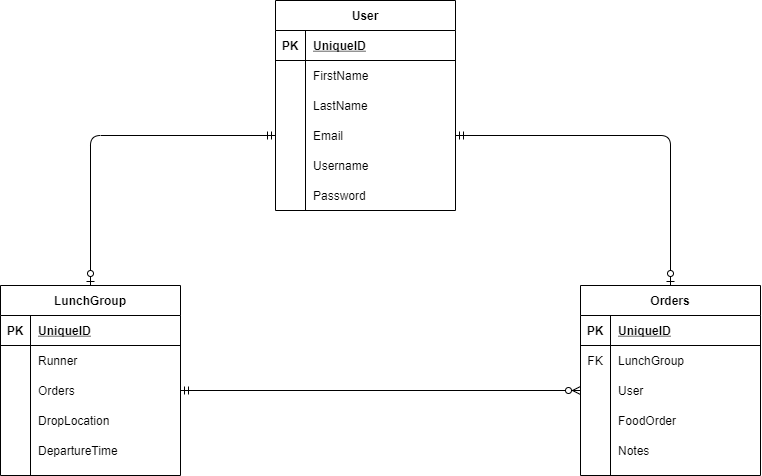

The diagram above was exported from draw.io. Its source (the exported page's mxGraphModel, read from the mxfile embedded in the PNG):
<mxGraphModel dx="1049" dy="614" grid="1" gridSize="10" guides="1" tooltips="1" connect="1" arrows="1" fold="1" page="1" pageScale="1" pageWidth="850" pageHeight="1100" math="0" shadow="0">
  <root>
    <mxCell id="0" />
    <mxCell id="1" parent="0" />
    <mxCell id="2" value="User" style="shape=table;startSize=30;container=1;collapsible=1;childLayout=tableLayout;fixedRows=1;rowLines=0;fontStyle=1;align=center;resizeLast=1;" parent="1" vertex="1">
      <mxGeometry x="335" y="20" width="180" height="210" as="geometry" />
    </mxCell>
    <mxCell id="3" value="" style="shape=partialRectangle;collapsible=0;dropTarget=0;pointerEvents=0;fillColor=none;top=0;left=0;bottom=1;right=0;points=[[0,0.5],[1,0.5]];portConstraint=eastwest;" parent="2" vertex="1">
      <mxGeometry y="30" width="180" height="30" as="geometry" />
    </mxCell>
    <mxCell id="4" value="PK" style="shape=partialRectangle;connectable=0;fillColor=none;top=0;left=0;bottom=0;right=0;fontStyle=1;overflow=hidden;" parent="3" vertex="1">
      <mxGeometry width="30" height="30" as="geometry" />
    </mxCell>
    <mxCell id="5" value="UniqueID" style="shape=partialRectangle;connectable=0;fillColor=none;top=0;left=0;bottom=0;right=0;align=left;spacingLeft=6;fontStyle=5;overflow=hidden;" parent="3" vertex="1">
      <mxGeometry x="30" width="150" height="30" as="geometry" />
    </mxCell>
    <mxCell id="6" value="" style="shape=partialRectangle;collapsible=0;dropTarget=0;pointerEvents=0;fillColor=none;top=0;left=0;bottom=0;right=0;points=[[0,0.5],[1,0.5]];portConstraint=eastwest;" parent="2" vertex="1">
      <mxGeometry y="60" width="180" height="30" as="geometry" />
    </mxCell>
    <mxCell id="7" value="" style="shape=partialRectangle;connectable=0;fillColor=none;top=0;left=0;bottom=0;right=0;editable=1;overflow=hidden;" parent="6" vertex="1">
      <mxGeometry width="30" height="30" as="geometry" />
    </mxCell>
    <mxCell id="8" value="FirstName" style="shape=partialRectangle;connectable=0;fillColor=none;top=0;left=0;bottom=0;right=0;align=left;spacingLeft=6;overflow=hidden;" parent="6" vertex="1">
      <mxGeometry x="30" width="150" height="30" as="geometry" />
    </mxCell>
    <mxCell id="9" value="" style="shape=partialRectangle;collapsible=0;dropTarget=0;pointerEvents=0;fillColor=none;top=0;left=0;bottom=0;right=0;points=[[0,0.5],[1,0.5]];portConstraint=eastwest;" parent="2" vertex="1">
      <mxGeometry y="90" width="180" height="30" as="geometry" />
    </mxCell>
    <mxCell id="10" value="" style="shape=partialRectangle;connectable=0;fillColor=none;top=0;left=0;bottom=0;right=0;editable=1;overflow=hidden;" parent="9" vertex="1">
      <mxGeometry width="30" height="30" as="geometry" />
    </mxCell>
    <mxCell id="11" value="LastName" style="shape=partialRectangle;connectable=0;fillColor=none;top=0;left=0;bottom=0;right=0;align=left;spacingLeft=6;overflow=hidden;" parent="9" vertex="1">
      <mxGeometry x="30" width="150" height="30" as="geometry" />
    </mxCell>
    <mxCell id="12" value="" style="shape=partialRectangle;collapsible=0;dropTarget=0;pointerEvents=0;fillColor=none;top=0;left=0;bottom=0;right=0;points=[[0,0.5],[1,0.5]];portConstraint=eastwest;" parent="2" vertex="1">
      <mxGeometry y="120" width="180" height="30" as="geometry" />
    </mxCell>
    <mxCell id="13" value="" style="shape=partialRectangle;connectable=0;fillColor=none;top=0;left=0;bottom=0;right=0;editable=1;overflow=hidden;" parent="12" vertex="1">
      <mxGeometry width="30" height="30" as="geometry" />
    </mxCell>
    <mxCell id="14" value="Email" style="shape=partialRectangle;connectable=0;fillColor=none;top=0;left=0;bottom=0;right=0;align=left;spacingLeft=6;overflow=hidden;" parent="12" vertex="1">
      <mxGeometry x="30" width="150" height="30" as="geometry" />
    </mxCell>
    <mxCell id="19" value="" style="shape=partialRectangle;collapsible=0;dropTarget=0;pointerEvents=0;fillColor=none;top=0;left=0;bottom=0;right=0;points=[[0,0.5],[1,0.5]];portConstraint=eastwest;" parent="2" vertex="1">
      <mxGeometry y="150" width="180" height="30" as="geometry" />
    </mxCell>
    <mxCell id="20" value="" style="shape=partialRectangle;connectable=0;fillColor=none;top=0;left=0;bottom=0;right=0;editable=1;overflow=hidden;" parent="19" vertex="1">
      <mxGeometry width="30" height="30" as="geometry" />
    </mxCell>
    <mxCell id="21" value="Username" style="shape=partialRectangle;connectable=0;fillColor=none;top=0;left=0;bottom=0;right=0;align=left;spacingLeft=6;overflow=hidden;" parent="19" vertex="1">
      <mxGeometry x="30" width="150" height="30" as="geometry" />
    </mxCell>
    <mxCell id="22" value="" style="shape=partialRectangle;collapsible=0;dropTarget=0;pointerEvents=0;fillColor=none;top=0;left=0;bottom=0;right=0;points=[[0,0.5],[1,0.5]];portConstraint=eastwest;" parent="2" vertex="1">
      <mxGeometry y="180" width="180" height="30" as="geometry" />
    </mxCell>
    <mxCell id="23" value="" style="shape=partialRectangle;connectable=0;fillColor=none;top=0;left=0;bottom=0;right=0;editable=1;overflow=hidden;" parent="22" vertex="1">
      <mxGeometry width="30" height="30" as="geometry" />
    </mxCell>
    <mxCell id="24" value="Password" style="shape=partialRectangle;connectable=0;fillColor=none;top=0;left=0;bottom=0;right=0;align=left;spacingLeft=6;overflow=hidden;" parent="22" vertex="1">
      <mxGeometry x="30" width="150" height="30" as="geometry" />
    </mxCell>
    <mxCell id="63" style="edgeStyle=none;html=1;exitX=0.5;exitY=0;exitDx=0;exitDy=0;entryX=0;entryY=0.5;entryDx=0;entryDy=0;endArrow=ERmandOne;endFill=0;startArrow=ERzeroToOne;startFill=1;" parent="1" source="28" target="12" edge="1">
      <mxGeometry relative="1" as="geometry">
        <Array as="points">
          <mxPoint x="150" y="155" />
        </Array>
      </mxGeometry>
    </mxCell>
    <mxCell id="28" value="LunchGroup" style="shape=table;startSize=30;container=1;collapsible=1;childLayout=tableLayout;fixedRows=1;rowLines=0;fontStyle=1;align=center;resizeLast=1;" parent="1" vertex="1">
      <mxGeometry x="60" y="305" width="180" height="190" as="geometry" />
    </mxCell>
    <mxCell id="29" value="" style="shape=partialRectangle;collapsible=0;dropTarget=0;pointerEvents=0;fillColor=none;top=0;left=0;bottom=1;right=0;points=[[0,0.5],[1,0.5]];portConstraint=eastwest;" parent="28" vertex="1">
      <mxGeometry y="30" width="180" height="30" as="geometry" />
    </mxCell>
    <mxCell id="30" value="PK" style="shape=partialRectangle;connectable=0;fillColor=none;top=0;left=0;bottom=0;right=0;fontStyle=1;overflow=hidden;" parent="29" vertex="1">
      <mxGeometry width="30" height="30" as="geometry" />
    </mxCell>
    <mxCell id="31" value="UniqueID" style="shape=partialRectangle;connectable=0;fillColor=none;top=0;left=0;bottom=0;right=0;align=left;spacingLeft=6;fontStyle=5;overflow=hidden;" parent="29" vertex="1">
      <mxGeometry x="30" width="150" height="30" as="geometry" />
    </mxCell>
    <mxCell id="32" value="" style="shape=partialRectangle;collapsible=0;dropTarget=0;pointerEvents=0;fillColor=none;top=0;left=0;bottom=0;right=0;points=[[0,0.5],[1,0.5]];portConstraint=eastwest;" parent="28" vertex="1">
      <mxGeometry y="60" width="180" height="30" as="geometry" />
    </mxCell>
    <mxCell id="33" value="" style="shape=partialRectangle;connectable=0;fillColor=none;top=0;left=0;bottom=0;right=0;editable=1;overflow=hidden;" parent="32" vertex="1">
      <mxGeometry width="30" height="30" as="geometry" />
    </mxCell>
    <mxCell id="34" value="Runner" style="shape=partialRectangle;connectable=0;fillColor=none;top=0;left=0;bottom=0;right=0;align=left;spacingLeft=6;overflow=hidden;" parent="32" vertex="1">
      <mxGeometry x="30" width="150" height="30" as="geometry" />
    </mxCell>
    <mxCell id="35" value="" style="shape=partialRectangle;collapsible=0;dropTarget=0;pointerEvents=0;fillColor=none;top=0;left=0;bottom=0;right=0;points=[[0,0.5],[1,0.5]];portConstraint=eastwest;" parent="28" vertex="1">
      <mxGeometry y="90" width="180" height="30" as="geometry" />
    </mxCell>
    <mxCell id="36" value="" style="shape=partialRectangle;connectable=0;fillColor=none;top=0;left=0;bottom=0;right=0;editable=1;overflow=hidden;" parent="35" vertex="1">
      <mxGeometry width="30" height="30" as="geometry" />
    </mxCell>
    <mxCell id="37" value="Orders" style="shape=partialRectangle;connectable=0;fillColor=none;top=0;left=0;bottom=0;right=0;align=left;spacingLeft=6;overflow=hidden;" parent="35" vertex="1">
      <mxGeometry x="30" width="150" height="30" as="geometry" />
    </mxCell>
    <mxCell id="38" value="" style="shape=partialRectangle;collapsible=0;dropTarget=0;pointerEvents=0;fillColor=none;top=0;left=0;bottom=0;right=0;points=[[0,0.5],[1,0.5]];portConstraint=eastwest;" parent="28" vertex="1">
      <mxGeometry y="120" width="180" height="30" as="geometry" />
    </mxCell>
    <mxCell id="39" value="" style="shape=partialRectangle;connectable=0;fillColor=none;top=0;left=0;bottom=0;right=0;editable=1;overflow=hidden;" parent="38" vertex="1">
      <mxGeometry width="30" height="30" as="geometry" />
    </mxCell>
    <mxCell id="40" value="DropLocation" style="shape=partialRectangle;connectable=0;fillColor=none;top=0;left=0;bottom=0;right=0;align=left;spacingLeft=6;overflow=hidden;" parent="38" vertex="1">
      <mxGeometry x="30" width="150" height="30" as="geometry" />
    </mxCell>
    <mxCell id="41" value="" style="shape=partialRectangle;collapsible=0;dropTarget=0;pointerEvents=0;fillColor=none;top=0;left=0;bottom=0;right=0;points=[[0,0.5],[1,0.5]];portConstraint=eastwest;" parent="28" vertex="1">
      <mxGeometry y="150" width="180" height="30" as="geometry" />
    </mxCell>
    <mxCell id="42" value="" style="shape=partialRectangle;connectable=0;fillColor=none;top=0;left=0;bottom=0;right=0;editable=1;overflow=hidden;" parent="41" vertex="1">
      <mxGeometry width="30" height="30" as="geometry" />
    </mxCell>
    <mxCell id="43" value="DepartureTime" style="shape=partialRectangle;connectable=0;fillColor=none;top=0;left=0;bottom=0;right=0;align=left;spacingLeft=6;overflow=hidden;" parent="41" vertex="1">
      <mxGeometry x="30" width="150" height="30" as="geometry" />
    </mxCell>
    <mxCell id="62" style="edgeStyle=none;html=1;exitX=0.5;exitY=0;exitDx=0;exitDy=0;entryX=1;entryY=0.5;entryDx=0;entryDy=0;endArrow=ERmandOne;endFill=0;startArrow=ERzeroToOne;startFill=1;" parent="1" source="47" target="12" edge="1">
      <mxGeometry relative="1" as="geometry">
        <Array as="points">
          <mxPoint x="730" y="155" />
        </Array>
      </mxGeometry>
    </mxCell>
    <mxCell id="47" value="Orders" style="shape=table;startSize=30;container=1;collapsible=1;childLayout=tableLayout;fixedRows=1;rowLines=0;fontStyle=1;align=center;resizeLast=1;" parent="1" vertex="1">
      <mxGeometry x="640" y="305" width="180" height="190" as="geometry" />
    </mxCell>
    <mxCell id="48" value="" style="shape=partialRectangle;collapsible=0;dropTarget=0;pointerEvents=0;fillColor=none;top=0;left=0;bottom=1;right=0;points=[[0,0.5],[1,0.5]];portConstraint=eastwest;" parent="47" vertex="1">
      <mxGeometry y="30" width="180" height="30" as="geometry" />
    </mxCell>
    <mxCell id="49" value="PK" style="shape=partialRectangle;connectable=0;fillColor=none;top=0;left=0;bottom=0;right=0;fontStyle=1;overflow=hidden;" parent="48" vertex="1">
      <mxGeometry width="30" height="30" as="geometry" />
    </mxCell>
    <mxCell id="50" value="UniqueID" style="shape=partialRectangle;connectable=0;fillColor=none;top=0;left=0;bottom=0;right=0;align=left;spacingLeft=6;fontStyle=5;overflow=hidden;" parent="48" vertex="1">
      <mxGeometry x="30" width="150" height="30" as="geometry" />
    </mxCell>
    <mxCell id="51" value="" style="shape=partialRectangle;collapsible=0;dropTarget=0;pointerEvents=0;fillColor=none;top=0;left=0;bottom=0;right=0;points=[[0,0.5],[1,0.5]];portConstraint=eastwest;" parent="47" vertex="1">
      <mxGeometry y="60" width="180" height="30" as="geometry" />
    </mxCell>
    <mxCell id="52" value="FK" style="shape=partialRectangle;connectable=0;fillColor=none;top=0;left=0;bottom=0;right=0;editable=1;overflow=hidden;" parent="51" vertex="1">
      <mxGeometry width="30" height="30" as="geometry" />
    </mxCell>
    <mxCell id="53" value="LunchGroup" style="shape=partialRectangle;connectable=0;fillColor=none;top=0;left=0;bottom=0;right=0;align=left;spacingLeft=6;overflow=hidden;" parent="51" vertex="1">
      <mxGeometry x="30" width="150" height="30" as="geometry" />
    </mxCell>
    <mxCell id="54" value="" style="shape=partialRectangle;collapsible=0;dropTarget=0;pointerEvents=0;fillColor=none;top=0;left=0;bottom=0;right=0;points=[[0,0.5],[1,0.5]];portConstraint=eastwest;" parent="47" vertex="1">
      <mxGeometry y="90" width="180" height="30" as="geometry" />
    </mxCell>
    <mxCell id="55" value="" style="shape=partialRectangle;connectable=0;fillColor=none;top=0;left=0;bottom=0;right=0;editable=1;overflow=hidden;" parent="54" vertex="1">
      <mxGeometry width="30" height="30" as="geometry" />
    </mxCell>
    <mxCell id="56" value="User" style="shape=partialRectangle;connectable=0;fillColor=none;top=0;left=0;bottom=0;right=0;align=left;spacingLeft=6;overflow=hidden;" parent="54" vertex="1">
      <mxGeometry x="30" width="150" height="30" as="geometry" />
    </mxCell>
    <mxCell id="57" value="" style="shape=partialRectangle;collapsible=0;dropTarget=0;pointerEvents=0;fillColor=none;top=0;left=0;bottom=0;right=0;points=[[0,0.5],[1,0.5]];portConstraint=eastwest;" parent="47" vertex="1">
      <mxGeometry y="120" width="180" height="30" as="geometry" />
    </mxCell>
    <mxCell id="58" value="" style="shape=partialRectangle;connectable=0;fillColor=none;top=0;left=0;bottom=0;right=0;editable=1;overflow=hidden;" parent="57" vertex="1">
      <mxGeometry width="30" height="30" as="geometry" />
    </mxCell>
    <mxCell id="59" value="FoodOrder" style="shape=partialRectangle;connectable=0;fillColor=none;top=0;left=0;bottom=0;right=0;align=left;spacingLeft=6;overflow=hidden;" parent="57" vertex="1">
      <mxGeometry x="30" width="150" height="30" as="geometry" />
    </mxCell>
    <mxCell id="66" value="" style="shape=partialRectangle;collapsible=0;dropTarget=0;pointerEvents=0;fillColor=none;top=0;left=0;bottom=0;right=0;points=[[0,0.5],[1,0.5]];portConstraint=eastwest;" parent="47" vertex="1">
      <mxGeometry y="150" width="180" height="30" as="geometry" />
    </mxCell>
    <mxCell id="67" value="" style="shape=partialRectangle;connectable=0;fillColor=none;top=0;left=0;bottom=0;right=0;editable=1;overflow=hidden;" parent="66" vertex="1">
      <mxGeometry width="30" height="30" as="geometry" />
    </mxCell>
    <mxCell id="68" value="Notes" style="shape=partialRectangle;connectable=0;fillColor=none;top=0;left=0;bottom=0;right=0;align=left;spacingLeft=6;overflow=hidden;" parent="66" vertex="1">
      <mxGeometry x="30" width="150" height="30" as="geometry" />
    </mxCell>
    <mxCell id="61" style="edgeStyle=none;html=1;exitX=1;exitY=0.5;exitDx=0;exitDy=0;entryX=0;entryY=0.5;entryDx=0;entryDy=0;endArrow=ERzeroToMany;endFill=1;startArrow=ERmandOne;startFill=0;" parent="1" source="35" target="54" edge="1">
      <mxGeometry relative="1" as="geometry">
        <mxPoint x="650" y="410" as="targetPoint" />
      </mxGeometry>
    </mxCell>
  </root>
</mxGraphModel>